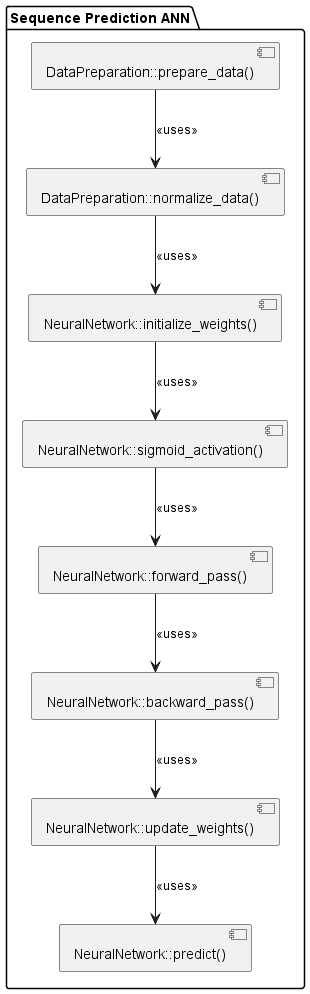

The diagram above was rendered by PlantUML. Its source (embedded in the PNG):
@startuml
!define MAIN_COMPONENTS
package "Sequence Prediction ANN" {
  [DataPreparation::prepare_data()]
  [DataPreparation::normalize_data()]
  [NeuralNetwork::initialize_weights()]
  [NeuralNetwork::sigmoid_activation()]
  [NeuralNetwork::forward_pass()]
  [NeuralNetwork::backward_pass()]
  [NeuralNetwork::update_weights()]
  [NeuralNetwork::predict()]
}

[DataPreparation::prepare_data()] --> [DataPreparation::normalize_data()] : <<uses>>
[DataPreparation::normalize_data()] --> [NeuralNetwork::initialize_weights()] : <<uses>>
[NeuralNetwork::initialize_weights()] --> [NeuralNetwork::sigmoid_activation()] : <<uses>>
[NeuralNetwork::sigmoid_activation()] --> [NeuralNetwork::forward_pass()] : <<uses>>
[NeuralNetwork::forward_pass()] --> [NeuralNetwork::backward_pass()] : <<uses>>
[NeuralNetwork::backward_pass()] --> [NeuralNetwork::update_weights()] : <<uses>>
[NeuralNetwork::update_weights()] --> [NeuralNetwork::predict()] : <<uses>>

@enduml